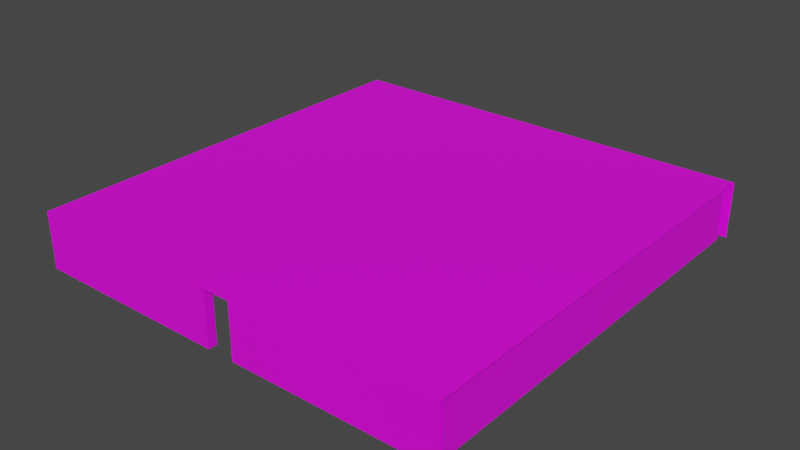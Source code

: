 # Source: ChamberNoFloor.blend  (saved by Blender 3.2.14; exported with 4.5.12 LTS)
import bpy
from mathutils import Matrix  # noqa: F401  (used for matrix-valued properties, if any)

bpy.ops.wm.read_factory_settings(use_empty=True)
scene = bpy.context.scene
scene.name = 'Scene'

# ---- collections
col_collection = bpy.data.collections.new('Collection'); scene.collection.children.link(col_collection)

# ---- images (referenced by path relative to the original .blend; pixels are not part of the script)
import os
ASSET_DIR = os.environ.get("B2B_ASSET_DIR", "")  # directory of the original .blend (textures are referenced by path, not embedded)
HERE = os.path.dirname(os.path.abspath(__file__))  # packed textures are extracted next to this script under _unpacked/

def load_image(name, relpath, width, height, colorspace="sRGB"):
    """Load a texture the original file referenced (path relative to the .blend, or extracted next to this script)."""
    p = next((c for c in (os.path.join(HERE, relpath), os.path.join(ASSET_DIR, relpath)) if relpath and os.path.exists(c)), "")
    if p:
        img = bpy.data.images.load(p, check_existing=True)
        img.name = name
    else:  # same state as the original file: an image datablock whose file is absent (Cycles renders it pink)
        img = bpy.data.images.new(name, width, height)
        img.source = "FILE"
        img.filepath = "//" + (relpath or name)
    img.colorspace_settings.name = colorspace
    return img
img_chamber = load_image('Chamber', 'Chamber.png', 1024, 1024, 'sRGB')

# ---- materials (node trees are filled in below, after node groups)
mat_material_002 = bpy.data.materials.new('Material.002')
mat_material_002.use_transparent_shadow = False

# ---- material node trees
mat_material_002.use_nodes = True; mat_material_002.node_tree.nodes.clear()
_N = mat_material_002.node_tree.nodes; _L = mat_material_002.node_tree.links
n0 = _N.new('ShaderNodeBsdfPrincipled'); n0.name = 'Principled BSDF'; n0.location = (10, 300)
n0.distribution = 'GGX'
n0.subsurface_method = 'RANDOM_WALK_SKIN'
n0.inputs[3].default_value = 1.45
n0.inputs[27].default_value = (0.0, 0.0, 0.0, 1.0)
n0.inputs[28].default_value = 1.0
n1 = _N.new('ShaderNodeOutputMaterial'); n1.name = 'Material Output'; n1.location = (300, 300)
n2 = _N.new('ShaderNodeTexImage'); n2.name = 'Image Texture'; n2.location = (-280, 280)
n2.image = img_chamber
_L.new(n0.outputs[0], n1.inputs[0])
_L.new(n2.outputs[0], n0.inputs[0])
n1.is_active_output = True

# ---- world
world_world = bpy.data.worlds.new('World'); scene.world = world_world
world_world.use_nodes = True; world_world.node_tree.nodes.clear()
_N = world_world.node_tree.nodes; _L = world_world.node_tree.links
n0 = _N.new('ShaderNodeOutputWorld'); n0.name = 'World Output'; n0.location = (300, 300)
n1 = _N.new('ShaderNodeBackground'); n1.name = 'Background'; n1.location = (10, 300)
n1.inputs[0].default_value = (0.05088, 0.05088, 0.05088, 1.0)
_L.new(n1.outputs[0], n0.inputs[0])
n0.is_active_output = True
world_world.color = (0.05088, 0.05088, 0.05088)
world_world.use_sun_shadow = False
world_world.sun_shadow_jitter_overblur = 0.0

# ---- meshes
me_cube_003 = bpy.data.meshes.new('Cube.003')
me_cube_003.from_pydata([(10.66, 10.78, 0.5962), (-10.67, -10.78, 0.5962), (-10.67, -10.78, -2.205), (-10.68, 10.79, 0.5962), (10.66, 10.78, -2.205), (10.67, -10.78, 0.5962), (10.67, -10.78, -2.205), (-10.41, 10.34, -2.205), (-10.41, 10.34, 0.5962), (-10.68, 10.78, -2.205), (-10.41, -10.34, -2.205), (-10.41, -10.34, 0.5962), (10.42, 10.34, -2.205), (10.42, 10.34, 0.5962), (10.42, -10.34, -2.205), (10.42, -10.34, 0.5962), (0.6624, 10.34, 0.4956), (-0.6808, 10.34, 0.4956), (-0.6808, 10.34, -2.205), (0.6624, 10.34, -2.205), (-0.6808, 10.78, 0.4956), (0.6624, 10.78, 0.4956), (-0.6808, 10.78, -2.205), (0.6624, 10.78, -2.205), (-0.6808, -10.78, -2.205), (0.6624, -10.78, -2.205), (0.6624, -10.78, 0.4956), (-0.6808, -10.78, 0.4956), (-0.6808, -10.34, 0.4956), (0.6624, -10.34, 0.4956), (-0.6808, -10.34, -2.205), (0.6624, -10.34, -2.205)], [], [(24, 27, 26, 25, 6, 5, 1, 2), (17, 18, 22, 20), (19, 16, 21, 23), (16, 17, 20, 21), (27, 24, 30, 28), (25, 26, 29, 31), (29, 28, 30, 10, 11, 15, 14, 31), (13, 8, 7, 18, 17, 16, 19, 12), (10, 7, 8, 11), (12, 14, 15, 13), (1, 3, 0, 5), (28, 29, 26, 27), (0, 4, 23, 21, 20, 22, 9, 3)])
_uv = me_cube_003.uv_layers.new(name='UVMap')
_uv.uv.foreach_set('vector', [0.6329, 0.2618, 0.5621, 0.2618, 0.5621, 0.297, 0.6329, 0.297, 0.6329, 0.5594, 0.5594, 0.5594, 0.5594, 0.0, 0.6329, 0.0, 0.5825, 0.6302, 0.5825, 0.5594, 0.594, 0.5594, 0.594, 0.6302, 0.6055, 0.5594, 0.6055, 0.6302, 0.594, 0.6302, 0.594, 0.5594, 0.01153, 0.6008, 0.01153, 0.5656, 0.02306, 0.5656, 0.02306, 0.6008, 0.571, 0.6302, 0.571, 0.5594, 0.5825, 0.5594, 0.5825, 0.6302, 0.571, 0.5594, 0.571, 0.6302, 0.5594, 0.6302, 0.5594, 0.5594, 0.7771, 0.2901, 0.7771, 0.2549, 0.7063, 0.2549, 0.7063, 1.431e-05, 0.7797, 0.0, 0.7797, 0.5459, 0.7063, 0.5459, 0.7063, 0.2901, 0.7797, 0.5459, 0.7797, 0.0, 0.8531, 0.0, 0.8531, 0.2549, 0.7823, 0.2549, 0.7823, 0.2901, 0.8531, 0.2901, 0.8531, 0.5459, 0.9266, 0.5423, 0.9266, 0.0, 1.0, 0.0, 1.0, 0.5423, 0.9266, 0.0, 0.9266, 0.5423, 0.8531, 0.5423, 0.8531, 0.0, 0.5594, 0.0001678, 0.5594, 0.5656, 8.869e-05, 0.5653, 0.0, 0.0, 0.01153, 0.5656, 0.01153, 0.6008, 0.0, 0.6008, 0.0, 0.5656, 0.6329, 0.0, 0.7063, 0.0, 0.7063, 0.2621, 0.6355, 0.2621, 0.6355, 0.2973, 0.7063, 0.2973, 0.7063, 0.5593, 0.6329, 0.5593])
me_cube_003.materials.append(mat_material_002)
me_cube_003.update()

# ---- objects
ob_cube_002 = bpy.data.objects.new('Cube.002', me_cube_003)

# ---- transforms, parenting, visibility, modifiers, constraints
ob_cube_002.location = (-5.665, -2.499, 1.604)

# ---- collection membership
scene.collection.objects.link(ob_cube_002)

# ---- scene / render settings (as saved in the file)
scene.frame_start = 1; scene.frame_end = 250; scene.frame_set(1)
scene.render.engine = 'BLENDER_EEVEE_NEXT'
scene.cycles.sampling_pattern = 'TABULATED_SOBOL'
scene.cycles.use_light_tree = False
scene.view_settings.view_transform = 'Filmic'
bpy.context.view_layer.update()

# ---- added for rendering (the .blend has no active camera and no usable light): camera, sun
cam_auto = bpy.data.cameras.new('AutoCamera')
cam_auto.lens = 50.0
cam_auto.sensor_width = 36.0
cam_auto.clip_end = 1000.0
ob_auto_camera = bpy.data.objects.new('AutoCamera', cam_auto)
scene.collection.objects.link(ob_auto_camera)
ob_auto_camera.location = (22.533, -36.3376, 23.3594)
ob_auto_camera.rotation_euler = (1.09748, -7.21219e-08, 0.694738)
scene.camera = ob_auto_camera
light_auto_sun = bpy.data.lights.new('AutoSun', 'SUN')
light_auto_sun.energy = 3.0
light_auto_sun.angle = 0.0523599
ob_auto_sun = bpy.data.objects.new('AutoSun', light_auto_sun)
scene.collection.objects.link(ob_auto_sun)
ob_auto_sun.rotation_euler = (0.872665, 0.174533, 0.523599)
bpy.context.view_layer.update()
